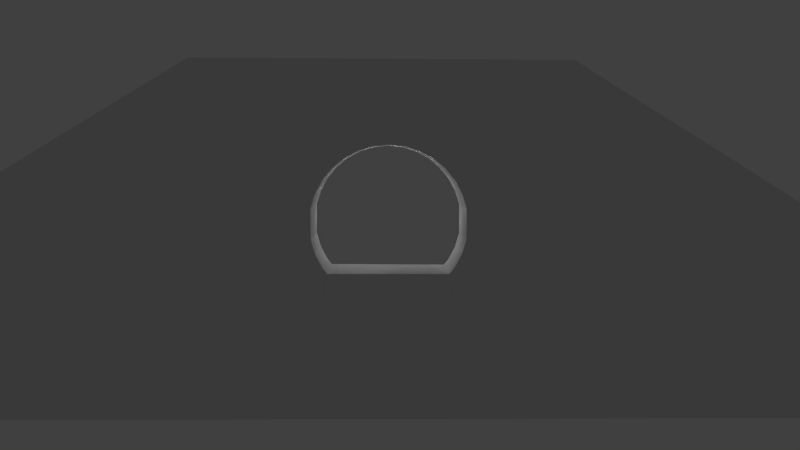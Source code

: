 # Source: completetunnel.blend  (saved by Blender 2.72.0; exported with 4.5.12 LTS)
import bpy
from mathutils import Matrix  # noqa: F401  (used for matrix-valued properties, if any)

bpy.ops.wm.read_factory_settings(use_empty=True)
scene = bpy.context.scene
scene.name = 'Scene'

# ---- collections
col_collection_1 = bpy.data.collections.new('Collection 1'); scene.collection.children.link(col_collection_1)

# ---- materials (node trees are filled in below, after node groups)
mat_actual = bpy.data.materials.new('Actual')
mat_actual.alpha_threshold = 0.0
mat_actual.use_transparent_shadow = False
mat_actual.roughness = 0.5
mat_actual.line_color = (0.0, 0.0, 0.0, 1.0)
mat_baking = bpy.data.materials.new('Baking')
mat_baking.alpha_threshold = 0.0
mat_baking.use_transparent_shadow = False
mat_baking.roughness = 0.5
mat_baking.line_color = (0.0, 0.0, 0.0, 1.0)
mat_actualmaterial = bpy.data.materials.new('ActualMaterial')
mat_actualmaterial.alpha_threshold = 0.0
mat_actualmaterial.use_transparent_shadow = False
mat_actualmaterial.roughness = 0.5
mat_actualmaterial.line_color = (0.0, 0.0, 0.0, 1.0)
mat_bottomtunnel = bpy.data.materials.new('BottomTunnel')
mat_bottomtunnel.alpha_threshold = 0.0
mat_bottomtunnel.use_transparent_shadow = False
mat_bottomtunnel.roughness = 0.5
mat_bottomtunnel.line_color = (0.0, 0.0, 0.0, 1.0)
mat_bakingmaterial = bpy.data.materials.new('BakingMaterial')
mat_bakingmaterial.alpha_threshold = 0.0
mat_bakingmaterial.use_transparent_shadow = False
mat_bakingmaterial.roughness = 0.5
mat_bakingmaterial.line_color = (0.0, 0.0, 0.0, 1.0)

# ---- material node trees

# ---- world
world_world = bpy.data.worlds.new('World'); scene.world = world_world
world_world.color = (0.05088, 0.05088, 0.05088)
world_world.use_sun_shadow = False
world_world.sun_shadow_jitter_overblur = 0.0
world_world.cycles.sampling_method = 'MANUAL'
world_world.cycles.sample_map_resolution = 256

# ---- cameras
cam_camera = bpy.data.cameras.new('Camera')
cam_camera.clip_end = 100.0
cam_camera.lens = 35.0
cam_camera.sensor_width = 32.0
cam_camera.sensor_height = 18.0
cam_camera.ortho_scale = 7.314
cam_camera.dof.focus_distance = 0.0
cam_camera.dof.aperture_fstop = 128.0

# ---- lights
light_point_003 = bpy.data.lights.new('Point.003', 'POINT')
light_point_003.transmission_factor = 0.0
light_point_003.energy = 300.0
light_point_003.shadow_buffer_clip_start = 0.5
light_point_003.shadow_soft_size = 0.1
light_point_003.shadow_maximum_resolution = 0.006
light_point_003.use_absolute_resolution = True
light_point_003.cycles.use_multiple_importance_sampling = False
light_point_002 = bpy.data.lights.new('Point.002', 'POINT')
light_point_002.transmission_factor = 0.0
light_point_002.energy = 500.0
light_point_002.shadow_buffer_clip_start = 0.5
light_point_002.shadow_soft_size = 0.1
light_point_002.shadow_maximum_resolution = 0.006
light_point_002.use_absolute_resolution = True
light_point_002.cycles.use_multiple_importance_sampling = False
light_point_001 = bpy.data.lights.new('Point.001', 'POINT')
light_point_001.transmission_factor = 0.0
light_point_001.energy = 500.0
light_point_001.shadow_buffer_clip_start = 0.5
light_point_001.shadow_soft_size = 0.1
light_point_001.shadow_maximum_resolution = 0.006
light_point_001.use_absolute_resolution = True
light_point_001.cycles.use_multiple_importance_sampling = False
light_point = bpy.data.lights.new('Point', 'POINT')
light_point.transmission_factor = 0.0
light_point.energy = 500.0
light_point.shadow_buffer_clip_start = 0.5
light_point.shadow_soft_size = 0.1
light_point.shadow_maximum_resolution = 0.006
light_point.use_absolute_resolution = True
light_point.cycles.use_multiple_importance_sampling = False

# ---- meshes
me_cube = bpy.data.meshes.new('Cube')
me_cube.from_pydata([(-32.91, -11.6, -8.492), (-32.91, 29.11, -8.492), (32.96, 29.11, -8.492), (32.96, -11.6, -8.492), (-32.91, -11.6, -1.16), (-32.91, 29.11, -1.16), (32.96, 29.11, -1.16), (32.96, -11.6, -1.16), (0.4394, -11.59, 8.117), (-1.641, -11.59, 7.703), (-3.405, -11.59, 6.524), (-4.584, -11.59, 4.76), (-4.998, -11.59, 2.68), (-4.584, -11.59, 0.599), (-3.405, -11.59, -1.165), (4.284, -11.59, -1.165), (5.463, -11.59, 0.599), (5.876, -11.59, 2.68), (5.463, -11.59, 4.76), (4.284, -11.59, 6.524), (2.52, -11.59, 7.703), (0.4394, -11.59, 7.427), (-0.4485, -11.59, 7.34), (-1.302, -11.59, 7.081), (-2.089, -11.59, 6.66), (-2.779, -11.59, 6.094), (-3.345, -11.59, 5.404), (-3.765, -11.59, 4.618), (-4.024, -11.59, 3.764), (-4.024, -11.59, 1.988), (-3.765, -11.59, 1.134), (-3.345, -11.59, 0.3475), (-2.779, -11.59, -0.3422), (0.4394, -11.59, -0.356), (3.658, -11.59, -0.3422), (4.224, -11.59, 0.3475), (4.644, -11.59, 1.134), (4.903, -11.59, 1.988), (4.903, -11.59, 3.764), (4.644, -11.59, 4.618), (4.224, -11.59, 5.404), (3.658, -11.59, 6.094), (2.968, -11.59, 6.66), (2.181, -11.59, 7.081), (1.327, -11.59, 7.34), (-10.87, -11.57, 12.24), (10.96, -11.57, 12.24), (-32.94, -11.57, -1.166), (33.03, -11.57, -1.166), (0.4394, 29.09, 8.117), (-1.641, 29.09, 7.703), (-3.405, 29.09, 6.524), (-4.584, 29.09, 4.76), (-4.998, 29.09, 2.68), (-4.584, 29.09, 0.599), (-3.405, 29.09, -1.165), (4.284, 29.09, -1.165), (5.463, 29.09, 0.599), (5.876, 29.09, 2.68), (5.463, 29.09, 4.76), (4.284, 29.09, 6.524), (2.52, 29.09, 7.703), (0.4394, 29.09, 7.427), (-0.4485, 29.09, 7.34), (-1.302, 29.09, 7.081), (-2.089, 29.09, 6.66), (-2.779, 29.09, 6.094), (-3.345, 29.09, 5.404), (-3.765, 29.09, 4.618), (-4.024, 29.09, 3.764), (-4.024, 29.09, 1.988), (-3.765, 29.09, 1.134), (-3.345, 29.09, 0.3475), (-2.779, 29.09, -0.3422), (0.4394, 29.09, -0.356), (3.658, 29.09, -0.3422), (4.224, 29.09, 0.3475), (4.644, 29.09, 1.134), (4.903, 29.09, 1.988), (4.903, 29.09, 3.764), (4.644, 29.09, 4.618), (4.224, 29.09, 5.404), (3.658, 29.09, 6.094), (2.968, 29.09, 6.66), (2.181, 29.09, 7.081), (1.327, 29.09, 7.34), (-10.9, 29.11, 12.24), (10.99, 29.11, 12.24), (-32.94, 29.11, -1.166), (33.03, 29.11, -1.166), (-3.062, -11.59, 0.002623), (-3.062, 29.09, 0.002623), (-2.779, 8.75, -0.3422), (-3.345, 8.75, 0.3475), (-3.062, 8.75, 0.002623), (-3.203, -11.59, 0.175), (-3.203, 29.09, 0.175), (-2.779, 18.92, -0.3422), (-3.345, -1.418, 0.3475), (-2.92, -11.59, -0.1698), (-2.92, 29.09, -0.1698), (-2.779, -1.418, -0.3422), (-3.345, 18.92, 0.3475), (-3.203, 8.75, 0.175), (-2.92, 8.75, -0.1698), (-3.062, -1.418, 0.002623), (-3.062, 18.92, 0.002623), (-3.203, 18.92, 0.175), (-3.203, -1.418, 0.175), (-2.92, -1.418, -0.1698), (-2.92, 18.92, -0.1698), (3.941, -11.59, 0.002625), (3.941, 29.09, 0.002625), (4.224, 8.75, 0.3475), (3.658, 8.75, -0.3422), (3.941, 8.75, 0.002625), (3.799, -11.59, -0.1698), (3.799, 29.09, -0.1698), (4.224, -1.418, 0.3475), (3.658, 18.92, -0.3422), (4.082, -11.59, 0.175), (4.082, 29.09, 0.175), (4.224, 18.92, 0.3475), (3.658, -1.418, -0.3422), (3.799, 8.75, -0.1698), (4.082, 8.75, 0.175), (3.941, -1.418, 0.002625), (3.941, 18.92, 0.002625), (3.799, 18.92, -0.1698), (3.799, -1.418, -0.1698), (4.082, -1.418, 0.175), (4.082, 18.92, 0.175), (4.029, 29.09, -8.489), (4.029, -11.62, -8.489), (-3.191, -11.62, -8.489), (-3.191, 29.09, -8.489), (4.029, 29.09, 0.01098), (4.029, -11.62, 0.01098), (-3.191, -11.62, 0.01098), (-3.191, 29.09, 0.01098), (4.029, 8.734, 0.01098), (0.4188, 29.09, 0.01098), (0.4188, -11.62, 0.01098), (-3.191, 8.734, 0.01098), (0.4188, 8.734, 0.01098), (4.029, -1.444, 0.01098), (-1.386, 29.09, 0.01098), (-1.386, -11.62, 0.01098), (-3.191, 18.91, 0.01098), (4.029, 18.91, 0.01098), (2.224, 29.09, 0.01098), (2.224, -11.62, 0.01098), (-3.191, -1.444, 0.01098), (0.4188, -1.444, 0.01098), (0.4188, 18.91, 0.01098), (2.224, 8.734, 0.01098), (-1.386, 8.734, 0.01098), (-1.386, -1.444, 0.01098), (2.224, -1.444, 0.01098), (2.224, 18.91, 0.01098), (-1.386, 18.91, 0.01098), (4.029, -6.533, 0.01098), (-2.289, 29.09, 0.01098), (-2.289, -11.62, 0.01098), (-3.191, 24.0, 0.01098), (4.029, 13.82, 0.01098), (1.321, 29.09, 0.01098), (1.321, -11.62, 0.01098), (-3.191, 3.645, 0.01098), (0.4188, -6.533, 0.01098), (0.4188, 13.82, 0.01098), (3.126, 8.734, 0.01098), (-0.4837, 8.734, 0.01098), (4.029, 3.645, 0.01098), (-0.4837, 29.09, 0.01098), (-0.4837, -11.62, 0.01098), (-3.191, 13.82, 0.01098), (4.029, 24.0, 0.01098), (3.126, 29.09, 0.01098), (3.126, -11.62, 0.01098), (-3.191, -6.533, 0.01098), (0.4188, 3.645, 0.01098), (0.4188, 24.0, 0.01098), (1.321, 8.734, 0.01098), (-2.289, 8.734, 0.01098), (-1.386, -6.533, 0.01098), (-1.386, 3.645, 0.01098), (-0.4837, -1.444, 0.01098), (-2.289, -1.444, 0.01098), (2.224, -6.533, 0.01098), (2.224, 3.645, 0.01098), (3.126, -1.444, 0.01098), (1.321, -1.444, 0.01098), (2.224, 13.82, 0.01098), (2.224, 24.0, 0.01098), (3.126, 18.91, 0.01098), (1.321, 18.91, 0.01098), (-1.386, 13.82, 0.01098), (-1.386, 24.0, 0.01098), (-0.4837, 18.91, 0.01098), (-2.289, 18.91, 0.01098), (-2.289, -6.533, 0.01098), (1.321, -6.533, 0.01098), (1.321, 13.82, 0.01098), (-2.289, 13.82, 0.01098), (-0.4837, -6.533, 0.01098), (-0.4837, 3.645, 0.01098), (-2.289, 3.645, 0.01098), (3.126, -6.533, 0.01098), (3.126, 3.645, 0.01098), (1.321, 3.645, 0.01098), (3.126, 13.82, 0.01098), (3.126, 24.0, 0.01098), (1.321, 24.0, 0.01098), (-0.4837, 13.82, 0.01098), (-0.4837, 24.0, 0.01098), (-2.289, 24.0, 0.01098)], [], [(4, 5, 1, 0), (5, 6, 2, 1), (6, 7, 3, 2), (7, 4, 0, 3), (0, 1, 2, 3), (7, 6, 5, 4), (8, 21, 44), (10, 25, 24), (15, 34, 33), (20, 43, 42), (14, 32, 99, 90, 95, 31), (19, 41, 40), (13, 30, 29), (18, 39, 38), (69, 70, 53), (16, 36, 35), (11, 27, 26), (23, 9, 24), (34, 15, 35, 120, 111, 116), (43, 20, 44), (32, 14, 33), (41, 19, 42), (30, 13, 31), (39, 18, 40), (27, 11, 28), (25, 10, 26), (36, 16, 37), (9, 23, 22), (21, 8, 22), (8, 9, 22), (9, 10, 24), (10, 11, 26), (11, 12, 28), (12, 13, 29), (13, 14, 31), (14, 15, 33), (15, 16, 35), (16, 17, 37), (17, 18, 38), (18, 19, 40), (19, 20, 42), (20, 8, 44), (16, 15, 48, 46, 45, 47, 14, 13, 12, 11, 10, 9, 8, 20, 19, 18, 17), (49, 85, 62), (51, 65, 66), (56, 74, 75), (61, 83, 84), (55, 72, 96, 91, 100, 73), (60, 81, 82), (54, 70, 71), (59, 79, 80), (78, 37, 38, 79), (57, 76, 77), (52, 67, 68), (17, 38, 37), (64, 65, 50), (75, 117, 112, 121, 76, 56), (84, 85, 61), (73, 74, 55), (82, 83, 60), (71, 72, 54), (80, 81, 59), (68, 69, 52), (66, 67, 51), (77, 78, 57), (50, 63, 64), (62, 63, 49), (49, 63, 50), (50, 65, 51), (51, 67, 52), (52, 69, 53), (53, 70, 54), (54, 72, 55), (55, 74, 56), (56, 76, 57), (57, 78, 58), (58, 79, 59), (59, 81, 60), (60, 83, 61), (61, 85, 49), (57, 58, 59, 60, 61, 49, 50, 51, 52, 53, 54, 55, 88, 86, 87, 89, 56), (14, 47, 88, 55), (44, 85, 84, 43), (23, 64, 63, 22), (33, 74, 73, 97, 92, 101, 32), (46, 48, 89, 87), (42, 83, 82, 41), (14, 55, 56, 15), (31, 98, 93, 102, 72, 71, 30), (40, 81, 80, 39), (12, 29, 28), (78, 79, 58), (28, 69, 68, 27), (37, 78, 77, 36), (26, 67, 66, 25), (48, 15, 56, 89), (21, 62, 85, 44), (24, 65, 64, 23), (128, 117, 75, 119), (45, 46, 87, 86), (43, 84, 83, 42), (22, 63, 62, 21), (107, 96, 72, 102), (47, 45, 86, 88), (41, 82, 81, 40), (30, 71, 70, 29), (39, 80, 79, 38), (27, 68, 67, 26), (34, 123, 114, 119, 75, 74, 33), (25, 66, 65, 24), (36, 77, 76, 122, 113, 118, 35), (69, 28, 29, 70), (108, 103, 93, 98), (109, 104, 94, 105), (110, 100, 91, 106), (103, 107, 102, 93), (94, 106, 107, 103), (106, 91, 96, 107), (95, 108, 98, 31), (90, 105, 108, 95), (105, 94, 103, 108), (99, 109, 105, 90), (32, 101, 109, 99), (101, 92, 104, 109), (104, 110, 106, 94), (92, 97, 110, 104), (97, 73, 100, 110), (129, 124, 114, 123), (130, 125, 115, 126), (131, 121, 112, 127), (124, 128, 119, 114), (115, 127, 128, 124), (127, 112, 117, 128), (116, 129, 123, 34), (111, 126, 129, 116), (126, 115, 124, 129), (120, 130, 126, 111), (35, 118, 130, 120), (118, 113, 125, 130), (125, 131, 127, 115), (113, 122, 131, 125), (122, 76, 121, 131), (132, 133, 134, 135), (201, 180, 138, 163), (132, 136, 177, 149, 165, 140, 173, 145, 161, 137, 133), (133, 137, 179, 151, 167, 142, 175, 147, 163, 138, 134), (134, 138, 180, 152, 168, 143, 176, 148, 164, 139, 135), (136, 132, 135, 139, 162, 146, 174, 141, 166, 150, 178), (202, 169, 142, 167), (203, 170, 144, 183), (204, 176, 143, 184), (205, 185, 147, 175), (206, 186, 157, 187), (207, 168, 152, 188), (208, 189, 151, 179), (209, 190, 158, 191), (210, 181, 153, 192), (211, 193, 155, 171), (212, 194, 159, 195), (213, 182, 154, 196), (214, 197, 156, 172), (215, 198, 160, 199), (216, 164, 148, 200), (185, 201, 163, 147), (157, 188, 201, 185), (188, 152, 180, 201), (189, 202, 167, 151), (158, 192, 202, 189), (192, 153, 169, 202), (193, 203, 183, 155), (159, 196, 203, 193), (196, 154, 170, 203), (197, 204, 184, 156), (160, 200, 204, 197), (200, 148, 176, 204), (169, 205, 175, 142), (153, 187, 205, 169), (187, 157, 185, 205), (181, 206, 187, 153), (144, 172, 206, 181), (172, 156, 186, 206), (186, 207, 188, 157), (156, 184, 207, 186), (184, 143, 168, 207), (161, 208, 179, 137), (145, 191, 208, 161), (191, 158, 189, 208), (173, 209, 191, 145), (140, 171, 209, 173), (171, 155, 190, 209), (190, 210, 192, 158), (155, 183, 210, 190), (183, 144, 181, 210), (165, 211, 171, 140), (149, 195, 211, 165), (195, 159, 193, 211), (177, 212, 195, 149), (136, 178, 212, 177), (178, 150, 194, 212), (194, 213, 196, 159), (150, 166, 213, 194), (166, 141, 182, 213), (170, 214, 172, 144), (154, 199, 214, 170), (199, 160, 197, 214), (182, 215, 199, 154), (141, 174, 215, 182), (174, 146, 198, 215), (198, 216, 200, 160), (146, 162, 216, 198), (162, 139, 164, 216)])
me_cube.polygons.foreach_set('material_index', [3, 3, 3, 3, 3, 3, 2, 2, 2, 2, 2, 2, 2, 2, 2, 2, 2, 2, 2, 2, 2, 2, 2, 2, 2, 2, 2, 2, 2, 2, 2, 2, 2, 2, 2, 2, 2, 2, 2, 2, 2, 2, 2, 2, 2, 2, 2, 2, 2, 2, 2, 2, 2, 2, 2, 2, 2, 2, 2, 2, 2, 2, 2, 2, 2, 2, 2, 2, 2, 2, 2, 2, 2, 2, 2, 2, 2, 2, 2, 2, 2, 2, 2, 2, 2, 2, 2, 2, 2, 2, 2, 2, 2, 2, 2, 2, 2, 2, 2, 2, 2, 2, 2, 2, 2, 2, 2, 2, 2, 2, 2, 2, 2, 2, 2, 2, 2, 2, 2, 2, 2, 2, 2, 2, 2, 2, 2, 2, 2, 2, 2, 2, 2, 2, 2, 2, 2, 2, 2, 2, 2, 2, 0, 0, 0, 0, 0, 0, 0, 0, 0, 0, 0, 0, 0, 0, 0, 0, 0, 0, 0, 0, 0, 0, 0, 0, 0, 0, 0, 0, 0, 0, 0, 0, 0, 0, 0, 0, 0, 0, 0, 0, 0, 0, 0, 0, 0, 0, 0, 0, 0, 0, 0, 0, 0, 0, 0, 0, 0, 0, 0, 0, 0, 0, 0, 0, 0, 0, 0, 0, 0])
_uv = me_cube.uv_layers.new(name='BakeMap')
_uv.uv.foreach_set('vector', [0.2071, 0.8086, 0.2071, 0.5, 0.2638, 0.5, 0.2638, 0.8086, 0.9433, 0.9984, 0.9433, 0.4992, 1.0, 0.4992, 1.0, 0.9984, 0.3204, 0.5, 0.3204, 0.8086, 0.2638, 0.8086, 0.2638, 0.5, 1.0, 0.0, 1.0, 0.4992, 0.9433, 0.4992, 0.9433, 0.0, 0.6288, 0.0, 0.9433, 1.581e-08, 0.9433, 0.4992, 0.6288, 0.4992, 0.6288, 0.4992, 0.9433, 0.4992, 0.9433, 0.9984, 0.6288, 0.9984, 0.03183, 0.753, 0.03716, 0.753, 0.03783, 0.7597, 0.04413, 0.7238, 0.04746, 0.7286, 0.04308, 0.7338, 0.1035, 0.7821, 0.09719, 0.7774, 0.0973, 0.753, 0.03503, 0.7687, 0.03983, 0.7662, 0.04308, 0.7721, 0.1035, 0.7238, 0.09719, 0.7286, 0.09586, 0.7275, 0.09453, 0.7264, 0.09319, 0.7254, 0.09186, 0.7243, 0.04413, 0.7821, 0.04746, 0.7774, 0.05279, 0.7817, 0.08992, 0.7149, 0.08578, 0.7211, 0.07918, 0.7191, 0.05776, 0.791, 0.05887, 0.7848, 0.06546, 0.7868, 0.169, 0.7809, 0.1827, 0.7809, 0.1774, 0.7882, 0.08992, 0.791, 0.08578, 0.7848, 0.09186, 0.7817, 0.05776, 0.7149, 0.05887, 0.7211, 0.05279, 0.7243, 0.03983, 0.7398, 0.03503, 0.7372, 0.04308, 0.7338, 0.09719, 0.7774, 0.1035, 0.7821, 0.09186, 0.7817, 0.09319, 0.7806, 0.09453, 0.7795, 0.09586, 0.7784, 0.03983, 0.7662, 0.03503, 0.7687, 0.03783, 0.7597, 0.09719, 0.7286, 0.1035, 0.7238, 0.0973, 0.753, 0.04746, 0.7774, 0.04413, 0.7821, 0.04308, 0.7721, 0.08578, 0.7211, 0.08992, 0.7149, 0.09186, 0.7243, 0.05887, 0.7848, 0.05776, 0.791, 0.05279, 0.7817, 0.05887, 0.7211, 0.05776, 0.7149, 0.06546, 0.7191, 0.04746, 0.7286, 0.04413, 0.7238, 0.05279, 0.7243, 0.08578, 0.7848, 0.08992, 0.791, 0.07918, 0.7868, 0.03503, 0.7372, 0.03983, 0.7398, 0.03783, 0.7463, 0.03716, 0.753, 0.03183, 0.753, 0.03783, 0.7463, 0.03183, 0.753, 0.03503, 0.7372, 0.03783, 0.7463, 0.03503, 0.7372, 0.04413, 0.7238, 0.04308, 0.7338, 0.04413, 0.7238, 0.05776, 0.7149, 0.05279, 0.7243, 0.05776, 0.7149, 0.07384, 0.7118, 0.06546, 0.7191, 0.07384, 0.7118, 0.08992, 0.7149, 0.07918, 0.7191, 0.08992, 0.7149, 0.1035, 0.7238, 0.09186, 0.7243, 0.1035, 0.7238, 0.1035, 0.7821, 0.0973, 0.753, 0.1035, 0.7821, 0.08992, 0.791, 0.09186, 0.7817, 0.08992, 0.791, 0.07384, 0.7942, 0.07918, 0.7868, 0.07384, 0.7942, 0.05776, 0.791, 0.06546, 0.7868, 0.05776, 0.791, 0.04413, 0.7821, 0.05279, 0.7817, 0.04413, 0.7821, 0.03503, 0.7687, 0.04308, 0.7721, 0.03503, 0.7687, 0.03183, 0.753, 0.03783, 0.7597, 0.08992, 0.791, 0.1035, 0.7821, 0.1036, 1.0, 1.612e-08, 0.8327, 0.0, 0.6673, 0.1036, 0.5, 0.1035, 0.7238, 0.08992, 0.7149, 0.07384, 0.7118, 0.05776, 0.7149, 0.04413, 0.7238, 0.03503, 0.7372, 0.03183, 0.753, 0.03503, 0.7687, 0.04413, 0.7821, 0.05776, 0.791, 0.07384, 0.7942, 0.1354, 0.747, 0.1414, 0.7403, 0.1407, 0.747, 0.1477, 0.7762, 0.1466, 0.7662, 0.151, 0.7714, 0.2071, 0.7179, 0.2009, 0.747, 0.2007, 0.7226, 0.1386, 0.7313, 0.1466, 0.7279, 0.1434, 0.7338, 0.2071, 0.7762, 0.1954, 0.7757, 0.1967, 0.7746, 0.1981, 0.7736, 0.1994, 0.7725, 0.2007, 0.7714, 0.1477, 0.7179, 0.1563, 0.7183, 0.151, 0.7226, 0.1935, 0.7851, 0.1827, 0.7809, 0.1893, 0.7789, 0.1613, 0.709, 0.169, 0.7132, 0.1624, 0.7152, 0.3521, 0.5, 0.3521, 0.8083, 0.3384, 0.8083, 0.3384, 0.5, 0.1935, 0.709, 0.1954, 0.7183, 0.1893, 0.7152, 0.1613, 0.7851, 0.1563, 0.7757, 0.1624, 0.7789, 0.07384, 0.7942, 0.06546, 0.7868, 0.07918, 0.7868, 0.1434, 0.7602, 0.1466, 0.7662, 0.1386, 0.7628, 0.2007, 0.7226, 0.1994, 0.7216, 0.1981, 0.7205, 0.1967, 0.7194, 0.1954, 0.7183, 0.2071, 0.7179, 0.1434, 0.7338, 0.1414, 0.7403, 0.1386, 0.7313, 0.2007, 0.7714, 0.2009, 0.747, 0.2071, 0.7762, 0.151, 0.7226, 0.1466, 0.7279, 0.1477, 0.7179, 0.1893, 0.7789, 0.1954, 0.7757, 0.1935, 0.7851, 0.1624, 0.7152, 0.1563, 0.7183, 0.1613, 0.709, 0.1624, 0.7789, 0.169, 0.7809, 0.1613, 0.7851, 0.151, 0.7714, 0.1563, 0.7757, 0.1477, 0.7762, 0.1893, 0.7152, 0.1827, 0.7132, 0.1935, 0.709, 0.1386, 0.7628, 0.1414, 0.7537, 0.1434, 0.7602, 0.1407, 0.747, 0.1414, 0.7537, 0.1354, 0.747, 0.1354, 0.747, 0.1414, 0.7537, 0.1386, 0.7628, 0.1386, 0.7628, 0.1466, 0.7662, 0.1477, 0.7762, 0.1477, 0.7762, 0.1563, 0.7757, 0.1613, 0.7851, 0.1613, 0.7851, 0.169, 0.7809, 0.1774, 0.7882, 0.1774, 0.7882, 0.1827, 0.7809, 0.1935, 0.7851, 0.1935, 0.7851, 0.1954, 0.7757, 0.2071, 0.7762, 0.2071, 0.7762, 0.2009, 0.747, 0.2071, 0.7179, 0.2071, 0.7179, 0.1954, 0.7183, 0.1935, 0.709, 0.1935, 0.709, 0.1827, 0.7132, 0.1774, 0.7058, 0.1774, 0.7058, 0.169, 0.7132, 0.1613, 0.709, 0.1613, 0.709, 0.1563, 0.7183, 0.1477, 0.7179, 0.1477, 0.7179, 0.1466, 0.7279, 0.1386, 0.7313, 0.1386, 0.7313, 0.1414, 0.7403, 0.1354, 0.747, 0.1935, 0.709, 0.1774, 0.7058, 0.1613, 0.709, 0.1477, 0.7179, 0.1386, 0.7313, 0.1354, 0.747, 0.1386, 0.7628, 0.1477, 0.7762, 0.1613, 0.7851, 0.1774, 0.7882, 0.1935, 0.7851, 0.2071, 0.7762, 0.2071, 1.0, 0.1036, 0.8329, 0.1036, 0.6671, 0.2071, 0.5, 0.2071, 0.7179, 0.0, 0.2238, 0.0001523, 0.0, 0.3145, 0.0, 0.3143, 0.2238, 0.4379, 0.5, 0.4379, 0.8083, 0.4313, 0.8083, 0.4313, 0.5, 0.4582, 0.5, 0.4582, 0.8083, 0.4516, 0.8083, 0.4516, 0.5, 0.4945, 0.8083, 0.4945, 0.5, 0.5194, 0.5, 0.5194, 0.5771, 0.5194, 0.6541, 0.5194, 0.7312, 0.5194, 0.8083, 0.6287, 0.3327, 0.6288, 0.5, 0.3145, 0.5, 0.3145, 0.3329, 0.4252, 0.5, 0.4252, 0.8083, 0.4199, 0.8083, 0.4199, 0.5, 0.0, 0.2238, 0.3143, 0.2238, 0.3143, 0.2821, 2.131e-09, 0.2821, 0.3755, 0.8083, 0.3755, 0.7312, 0.3755, 0.6541, 0.3755, 0.5771, 0.3755, 0.5, 0.3816, 0.5, 0.3816, 0.8083, 0.3257, 0.8083, 0.3257, 0.5, 0.3318, 0.5, 0.3318, 0.8083, 0.07384, 0.7118, 0.07918, 0.7191, 0.06546, 0.7191, 0.1827, 0.7132, 0.169, 0.7132, 0.1774, 0.7058, 0.4019, 0.8083, 0.4019, 0.5, 0.4085, 0.5, 0.4085, 0.8083, 0.3521, 0.8083, 0.3521, 0.5, 0.3587, 0.5, 0.3587, 0.8083, 0.4146, 0.8083, 0.4146, 0.5, 0.4199, 0.5, 0.4199, 0.8083, 0.0001523, 0.5, 2.131e-09, 0.2821, 0.3143, 0.2821, 0.3145, 0.5, 0.4448, 0.5, 0.4448, 0.8083, 0.4379, 0.8083, 0.4379, 0.5, 0.4643, 0.5, 0.4643, 0.8083, 0.4582, 0.8083, 0.4582, 0.5, 0.3688, 0.5771, 0.3688, 0.5, 0.3702, 0.5, 0.3702, 0.5771, 0.6287, 0.1673, 0.6287, 0.3327, 0.3145, 0.3329, 0.3145, 0.1671, 0.4313, 0.5, 0.4313, 0.8083, 0.4252, 0.8083, 0.4252, 0.5, 0.4516, 0.5, 0.4516, 0.8083, 0.4448, 0.8083, 0.4448, 0.5, 0.3741, 0.5771, 0.3741, 0.5, 0.3755, 0.5, 0.3755, 0.5771, 0.6288, 0.0, 0.6287, 0.1673, 0.3145, 0.1671, 0.3145, 0.0, 0.3204, 0.8083, 0.3204, 0.5, 0.3257, 0.5, 0.3257, 0.8083, 0.3816, 0.8083, 0.3816, 0.5, 0.3882, 0.5, 0.3882, 0.8083, 0.3318, 0.8083, 0.3318, 0.5, 0.3384, 0.5, 0.3384, 0.8083, 0.4085, 0.8083, 0.4085, 0.5, 0.4146, 0.5, 0.4146, 0.8083, 0.4696, 0.8083, 0.4696, 0.7312, 0.4696, 0.6541, 0.4696, 0.5771, 0.4696, 0.5, 0.4945, 0.5, 0.4945, 0.8083, 0.4696, 0.5, 0.4696, 0.8083, 0.4643, 0.8083, 0.4643, 0.5, 0.3587, 0.8083, 0.3587, 0.5, 0.3648, 0.5, 0.3648, 0.5771, 0.3648, 0.6541, 0.3648, 0.7312, 0.3648, 0.8083, 0.4019, 0.5, 0.4019, 0.8083, 0.3882, 0.8083, 0.3882, 0.5, 0.3741, 0.7312, 0.3741, 0.6541, 0.3755, 0.6541, 0.3755, 0.7312, 0.3715, 0.7312, 0.3715, 0.6541, 0.3728, 0.6541, 0.3728, 0.7312, 0.3715, 0.5771, 0.3715, 0.5, 0.3728, 0.5, 0.3728, 0.5771, 0.3741, 0.6541, 0.3741, 0.5771, 0.3755, 0.5771, 0.3755, 0.6541, 0.3728, 0.6541, 0.3728, 0.5771, 0.3741, 0.5771, 0.3741, 0.6541, 0.3728, 0.5771, 0.3728, 0.5, 0.3741, 0.5, 0.3741, 0.5771, 0.3741, 0.8083, 0.3741, 0.7312, 0.3755, 0.7312, 0.3755, 0.8083, 0.3728, 0.8083, 0.3728, 0.7312, 0.3741, 0.7312, 0.3741, 0.8083, 0.3728, 0.7312, 0.3728, 0.6541, 0.3741, 0.6541, 0.3741, 0.7312, 0.3715, 0.8083, 0.3715, 0.7312, 0.3728, 0.7312, 0.3728, 0.8083, 0.3702, 0.8083, 0.3702, 0.7312, 0.3715, 0.7312, 0.3715, 0.8083, 0.3702, 0.7312, 0.3702, 0.6541, 0.3715, 0.6541, 0.3715, 0.7312, 0.3715, 0.6541, 0.3715, 0.5771, 0.3728, 0.5771, 0.3728, 0.6541, 0.3702, 0.6541, 0.3702, 0.5771, 0.3715, 0.5771, 0.3715, 0.6541, 0.3702, 0.5771, 0.3702, 0.5, 0.3715, 0.5, 0.3715, 0.5771, 0.3688, 0.7312, 0.3688, 0.6541, 0.3702, 0.6541, 0.3702, 0.7312, 0.3662, 0.7312, 0.3662, 0.6541, 0.3675, 0.6541, 0.3675, 0.7312, 0.3662, 0.5771, 0.3662, 0.5, 0.3675, 0.5, 0.3675, 0.5771, 0.3688, 0.6541, 0.3688, 0.5771, 0.3702, 0.5771, 0.3702, 0.6541, 0.3675, 0.6541, 0.3675, 0.5771, 0.3688, 0.5771, 0.3688, 0.6541, 0.3675, 0.5771, 0.3675, 0.5, 0.3688, 0.5, 0.3688, 0.5771, 0.3688, 0.8083, 0.3688, 0.7312, 0.3702, 0.7312, 0.3702, 0.8083, 0.3675, 0.8083, 0.3675, 0.7312, 0.3688, 0.7312, 0.3688, 0.8083, 0.3675, 0.7312, 0.3675, 0.6541, 0.3688, 0.6541, 0.3688, 0.7312, 0.3662, 0.8083, 0.3662, 0.7312, 0.3675, 0.7312, 0.3675, 0.8083, 0.3648, 0.8083, 0.3648, 0.7312, 0.3662, 0.7312, 0.3662, 0.8083, 0.3648, 0.7312, 0.3648, 0.6541, 0.3662, 0.6541, 0.3662, 0.7312, 0.3662, 0.6541, 0.3662, 0.5771, 0.3675, 0.5771, 0.3675, 0.6541, 0.3648, 0.6541, 0.3648, 0.5771, 0.3662, 0.5771, 0.3662, 0.6541, 0.3648, 0.5771, 0.3648, 0.5, 0.3662, 0.5, 0.3662, 0.5771, -1.257, 0.4999, -0.2568, 0.4999, -0.2568, 1.5, -1.257, 1.5, 0.875, 0.875, 1.0, 0.875, 1.0, 1.0, 0.875, 1.0, -1.271, 0.7426, -0.2711, 0.7426, -0.2711, 0.8676, -0.2711, 0.9926, -0.2711, 1.118, -0.2711, 1.243, -0.2711, 1.368, -0.2711, 1.493, -0.2711, 1.618, -0.2711, 1.743, -1.271, 1.743, -1.442, 0.8212, -0.4424, 0.8212, -0.4424, 0.9462, -0.4424, 1.071, -0.4424, 1.196, -0.4424, 1.321, -0.4424, 1.446, -0.4424, 1.571, -0.4424, 1.696, -0.4424, 1.821, -1.442, 1.821, -1.3, 0.5713, -0.2996, 0.5713, -0.2996, 0.6963, -0.2996, 0.8213, -0.2996, 0.9463, -0.2996, 1.071, -0.2996, 1.196, -0.2996, 1.321, -0.2996, 1.446, -0.2996, 1.571, -1.3, 1.571, -1.235, 0.5998, -0.2353, 0.5998, -0.2353, 1.6, -1.235, 1.6, -1.235, 1.475, -1.235, 1.35, -1.235, 1.225, -1.235, 1.1, -1.235, 0.9748, -1.235, 0.8498, -1.235, 0.7248, 0.375, 0.875, 0.5, 0.875, 0.5, 1.0, 0.375, 1.0, 0.375, 0.375, 0.5, 0.375, 0.5, 0.5, 0.375, 0.5, 0.875, 0.375, 1.0, 0.375, 1.0, 0.5, 0.875, 0.5, 0.625, 0.875, 0.75, 0.875, 0.75, 1.0, 0.625, 1.0, 0.625, 0.625, 0.75, 0.625, 0.75, 0.75, 0.625, 0.75, 0.875, 0.625, 1.0, 0.625, 1.0, 0.75, 0.875, 0.75, 0.125, 0.875, 0.25, 0.875, 0.25, 1.0, 0.125, 1.0, 0.125, 0.625, 0.25, 0.625, 0.25, 0.75, 0.125, 0.75, 0.375, 0.625, 0.5, 0.625, 0.5, 0.75, 0.375, 0.75, 0.125, 0.375, 0.25, 0.375, 0.25, 0.5, 0.125, 0.5, 0.125, 0.125, 0.25, 0.125, 0.25, 0.25, 0.125, 0.25, 0.375, 0.125, 0.5, 0.125, 0.5, 0.25, 0.375, 0.25, 0.625, 0.375, 0.75, 0.375, 0.75, 0.5, 0.625, 0.5, 0.625, 0.125, 0.75, 0.125, 0.75, 0.25, 0.625, 0.25, 0.875, 0.125, 1.0, 0.125, 1.0, 0.25, 0.875, 0.25, 0.75, 0.875, 0.875, 0.875, 0.875, 1.0, 0.75, 1.0, 0.75, 0.75, 0.875, 0.75, 0.875, 0.875, 0.75, 0.875, 0.875, 0.75, 1.0, 0.75, 1.0, 0.875, 0.875, 0.875, 0.25, 0.875, 0.375, 0.875, 0.375, 1.0, 0.25, 1.0, 0.25, 0.75, 0.375, 0.75, 0.375, 0.875, 0.25, 0.875, 0.375, 0.75, 0.5, 0.75, 0.5, 0.875, 0.375, 0.875, 0.25, 0.375, 0.375, 0.375, 0.375, 0.5, 0.25, 0.5, 0.25, 0.25, 0.375, 0.25, 0.375, 0.375, 0.25, 0.375, 0.375, 0.25, 0.5, 0.25, 0.5, 0.375, 0.375, 0.375, 0.75, 0.375, 0.875, 0.375, 0.875, 0.5, 0.75, 0.5, 0.75, 0.25, 0.875, 0.25, 0.875, 0.375, 0.75, 0.375, 0.875, 0.25, 1.0, 0.25, 1.0, 0.375, 0.875, 0.375, 0.5, 0.875, 0.625, 0.875, 0.625, 1.0, 0.5, 1.0, 0.5, 0.75, 0.625, 0.75, 0.625, 0.875, 0.5, 0.875, 0.625, 0.75, 0.75, 0.75, 0.75, 0.875, 0.625, 0.875, 0.5, 0.625, 0.625, 0.625, 0.625, 0.75, 0.5, 0.75, 0.5, 0.5, 0.625, 0.5, 0.625, 0.625, 0.5, 0.625, 0.625, 0.5, 0.75, 0.5, 0.75, 0.625, 0.625, 0.625, 0.75, 0.625, 0.875, 0.625, 0.875, 0.75, 0.75, 0.75, 0.75, 0.5, 0.875, 0.5, 0.875, 0.625, 0.75, 0.625, 0.875, 0.5, 1.0, 0.5, 1.0, 0.625, 0.875, 0.625, 0.0, 0.875, 0.125, 0.875, 0.125, 1.0, 0.0, 1.0, 0.0, 0.75, 0.125, 0.75, 0.125, 0.875, 0.0, 0.875, 0.125, 0.75, 0.25, 0.75, 0.25, 0.875, 0.125, 0.875, 0.0, 0.625, 0.125, 0.625, 0.125, 0.75, 0.0, 0.75, 0.0, 0.5, 0.125, 0.5, 0.125, 0.625, 0.0, 0.625, 0.125, 0.5, 0.25, 0.5, 0.25, 0.625, 0.125, 0.625, 0.25, 0.625, 0.375, 0.625, 0.375, 0.75, 0.25, 0.75, 0.25, 0.5, 0.375, 0.5, 0.375, 0.625, 0.25, 0.625, 0.375, 0.5, 0.5, 0.5, 0.5, 0.625, 0.375, 0.625, 0.0, 0.375, 0.125, 0.375, 0.125, 0.5, 0.0, 0.5, 0.0, 0.25, 0.125, 0.25, 0.125, 0.375, 0.0, 0.375, 0.125, 0.25, 0.25, 0.25, 0.25, 0.375, 0.125, 0.375, 0.0, 0.125, 0.125, 0.125, 0.125, 0.25, 0.0, 0.25, 0.0, 0.0, 0.125, 0.0, 0.125, 0.125, 0.0, 0.125, 0.125, 0.0, 0.25, 0.0, 0.25, 0.125, 0.125, 0.125, 0.25, 0.125, 0.375, 0.125, 0.375, 0.25, 0.25, 0.25, 0.25, 0.0, 0.375, 0.0, 0.375, 0.125, 0.25, 0.125, 0.375, 0.0, 0.5, 0.0, 0.5, 0.125, 0.375, 0.125, 0.5, 0.375, 0.625, 0.375, 0.625, 0.5, 0.5, 0.5, 0.5, 0.25, 0.625, 0.25, 0.625, 0.375, 0.5, 0.375, 0.625, 0.25, 0.75, 0.25, 0.75, 0.375, 0.625, 0.375, 0.5, 0.125, 0.625, 0.125, 0.625, 0.25, 0.5, 0.25, 0.5, 0.0, 0.625, 0.0, 0.625, 0.125, 0.5, 0.125, 0.625, 0.0, 0.75, 0.0, 0.75, 0.125, 0.625, 0.125, 0.75, 0.125, 0.875, 0.125, 0.875, 0.25, 0.75, 0.25, 0.75, 0.0, 0.875, 0.0, 0.875, 0.125, 0.75, 0.125, 0.875, 0.0, 1.0, 0.0, 1.0, 0.125, 0.875, 0.125])
me_cube.materials.append(mat_actual)
me_cube.materials.append(mat_baking)
me_cube.materials.append(mat_actualmaterial)
me_cube.materials.append(mat_bottomtunnel)
me_cube.materials.append(mat_bakingmaterial)
me_cube.use_remesh_preserve_volume = False
me_cube.use_remesh_preserve_attributes = False
me_cube.use_mirror_vertex_groups = False
me_cube.update()

# ---- objects
ob_point_003 = bpy.data.objects.new('Point.003', light_point_003)
ob_point_002 = bpy.data.objects.new('Point.002', light_point_002)
ob_point_001 = bpy.data.objects.new('Point.001', light_point_001)
ob_point = bpy.data.objects.new('Point', light_point)
ob_cube = bpy.data.objects.new('Cube', me_cube)
ob_camera = bpy.data.objects.new('Camera', cam_camera)

# ---- transforms, parenting, visibility, modifiers, constraints
ob_point_003.location = (8.16, 1.361, 5.764)
ob_point_003.lineart.crease_threshold = 0.0
ob_point_002.location = (8.16, 31.06, 5.764)
ob_point_002.lineart.crease_threshold = 0.0
ob_point_001.location = (-6.455, 31.06, 5.764)
ob_point_001.lineart.crease_threshold = 0.0
ob_point.location = (-6.455, 1.361, 5.764)
ob_point.lineart.crease_threshold = 0.0
ob_cube.location = (0.0, 1.133, 0.0)
ob_cube.scale = (1.821, 1.821, 1.821)
ob_cube.lock_rotations_4d = False
ob_cube.empty_display_type = 'ARROWS'
ob_cube.lineart.crease_threshold = 0.0
ob_camera.location = (-0.1891, -110.9, 11.98)
ob_camera.rotation_euler = (1.496, -0.004046, -0.02342)
ob_camera.lock_rotations_4d = False
ob_camera.empty_display_type = 'ARROWS'
ob_camera.color = (0.0, 0.0, 0.0, 0.0)
ob_camera.display_type = 'WIRE'
ob_camera.lineart.crease_threshold = 0.0

# ---- collection membership
col_collection_1.objects.link(ob_point_003)
col_collection_1.objects.link(ob_point_002)
col_collection_1.objects.link(ob_point_001)
col_collection_1.objects.link(ob_point)
col_collection_1.objects.link(ob_cube)
col_collection_1.objects.link(ob_camera)

# ---- scene / render settings (as saved in the file)
scene.camera = ob_camera
scene.frame_start = 1; scene.frame_end = 250; scene.frame_set(1)
scene.render.engine = 'BLENDER_EEVEE_NEXT'
scene.render.resolution_percentage = 50
scene.render.dither_intensity = 0.0
scene.cycles.use_denoising = False
scene.cycles.samples = 10
scene.cycles.sampling_pattern = 'TABULATED_SOBOL'
scene.cycles.light_sampling_threshold = 0.0
scene.cycles.use_adaptive_sampling = False
scene.cycles.use_light_tree = False
scene.cycles.blur_glossy = 0.0
scene.cycles.volume_bounces = 1
scene.cycles.pixel_filter_type = 'GAUSSIAN'
scene.cycles.sample_clamp_indirect = 0.0
scene.view_settings.view_transform = 'Standard'
bpy.context.view_layer.update()
